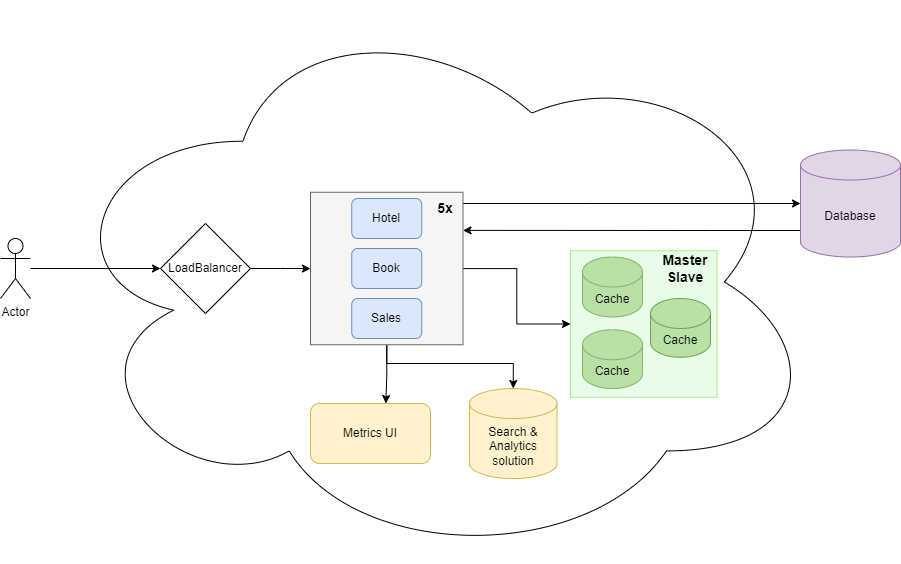

The diagram above was exported from draw.io. Its source (the exported page's mxGraphModel, read from the mxfile embedded in the PNG):
<mxGraphModel dx="1329" dy="894" grid="1" gridSize="10" guides="1" tooltips="1" connect="1" arrows="1" fold="1" page="1" pageScale="1" pageWidth="291" pageHeight="413" math="0" shadow="0">
  <root>
    <mxCell id="0" />
    <mxCell id="1" parent="0" />
    <mxCell id="famYfg0TE_TwGwpyJ_0P-1" value="" style="ellipse;shape=cloud;whiteSpace=wrap;html=1;" vertex="1" parent="1">
      <mxGeometry x="-70" y="-93" width="770" height="563" as="geometry" />
    </mxCell>
    <mxCell id="famYfg0TE_TwGwpyJ_0P-2" style="edgeStyle=orthogonalEdgeStyle;rounded=0;orthogonalLoop=1;jettySize=auto;html=1;entryX=1;entryY=0.25;entryDx=0;entryDy=0;" edge="1" parent="1" source="famYfg0TE_TwGwpyJ_0P-3" target="famYfg0TE_TwGwpyJ_0P-10">
      <mxGeometry relative="1" as="geometry">
        <Array as="points">
          <mxPoint x="590" y="137" />
          <mxPoint x="590" y="137" />
        </Array>
      </mxGeometry>
    </mxCell>
    <mxCell id="famYfg0TE_TwGwpyJ_0P-3" value="Database" style="shape=cylinder3;whiteSpace=wrap;html=1;boundedLbl=1;backgroundOutline=1;size=15;fillColor=#e1d5e7;strokeColor=#9673a6;" vertex="1" parent="1">
      <mxGeometry x="680" y="56.5" width="100" height="107" as="geometry" />
    </mxCell>
    <mxCell id="famYfg0TE_TwGwpyJ_0P-4" style="edgeStyle=orthogonalEdgeStyle;rounded=0;orthogonalLoop=1;jettySize=auto;html=1;" edge="1" parent="1" source="famYfg0TE_TwGwpyJ_0P-5" target="famYfg0TE_TwGwpyJ_0P-15">
      <mxGeometry relative="1" as="geometry" />
    </mxCell>
    <mxCell id="famYfg0TE_TwGwpyJ_0P-5" value="Actor" style="shape=umlActor;verticalLabelPosition=bottom;verticalAlign=top;html=1;outlineConnect=0;" vertex="1" parent="1">
      <mxGeometry x="-120" y="145" width="30" height="60" as="geometry" />
    </mxCell>
    <mxCell id="famYfg0TE_TwGwpyJ_0P-7" style="edgeStyle=orthogonalEdgeStyle;rounded=0;orthogonalLoop=1;jettySize=auto;html=1;entryX=0;entryY=0.5;entryDx=0;entryDy=0;entryPerimeter=0;" edge="1" parent="1" source="famYfg0TE_TwGwpyJ_0P-10" target="famYfg0TE_TwGwpyJ_0P-3">
      <mxGeometry relative="1" as="geometry">
        <Array as="points">
          <mxPoint x="470" y="110" />
          <mxPoint x="470" y="110" />
        </Array>
      </mxGeometry>
    </mxCell>
    <mxCell id="famYfg0TE_TwGwpyJ_0P-9" style="edgeStyle=orthogonalEdgeStyle;rounded=0;orthogonalLoop=1;jettySize=auto;html=1;entryX=0.628;entryY=0;entryDx=0;entryDy=0;entryPerimeter=0;fontSize=14;" edge="1" parent="1" source="famYfg0TE_TwGwpyJ_0P-10" target="famYfg0TE_TwGwpyJ_0P-18">
      <mxGeometry relative="1" as="geometry" />
    </mxCell>
    <mxCell id="famYfg0TE_TwGwpyJ_0P-20" style="edgeStyle=orthogonalEdgeStyle;rounded=0;orthogonalLoop=1;jettySize=auto;html=1;entryX=0.5;entryY=0;entryDx=0;entryDy=0;entryPerimeter=0;fontSize=14;" edge="1" parent="1" source="famYfg0TE_TwGwpyJ_0P-10" target="famYfg0TE_TwGwpyJ_0P-17">
      <mxGeometry relative="1" as="geometry">
        <Array as="points">
          <mxPoint x="266" y="270" />
          <mxPoint x="393" y="270" />
        </Array>
      </mxGeometry>
    </mxCell>
    <mxCell id="famYfg0TE_TwGwpyJ_0P-24" style="edgeStyle=orthogonalEdgeStyle;rounded=0;orthogonalLoop=1;jettySize=auto;html=1;entryX=0;entryY=0.5;entryDx=0;entryDy=0;fontSize=14;" edge="1" parent="1" source="famYfg0TE_TwGwpyJ_0P-10" target="famYfg0TE_TwGwpyJ_0P-23">
      <mxGeometry relative="1" as="geometry" />
    </mxCell>
    <mxCell id="famYfg0TE_TwGwpyJ_0P-10" value="" style="whiteSpace=wrap;html=1;aspect=fixed;fillColor=#f5f5f5;fontColor=#333333;strokeColor=#666666;" vertex="1" parent="1">
      <mxGeometry x="190" y="98.75" width="152.5" height="152.5" as="geometry" />
    </mxCell>
    <mxCell id="famYfg0TE_TwGwpyJ_0P-11" value="Hotel" style="rounded=1;whiteSpace=wrap;html=1;fillColor=#dae8fc;strokeColor=#6c8ebf;" vertex="1" parent="1">
      <mxGeometry x="231.25" y="105" width="70" height="40" as="geometry" />
    </mxCell>
    <mxCell id="famYfg0TE_TwGwpyJ_0P-12" value="Book" style="rounded=1;whiteSpace=wrap;html=1;fillColor=#dae8fc;strokeColor=#6c8ebf;" vertex="1" parent="1">
      <mxGeometry x="231.25" y="155" width="70" height="40" as="geometry" />
    </mxCell>
    <mxCell id="famYfg0TE_TwGwpyJ_0P-13" value="Sales" style="rounded=1;whiteSpace=wrap;html=1;fillColor=#dae8fc;strokeColor=#6c8ebf;" vertex="1" parent="1">
      <mxGeometry x="231.25" y="205" width="70" height="40" as="geometry" />
    </mxCell>
    <mxCell id="famYfg0TE_TwGwpyJ_0P-14" style="edgeStyle=orthogonalEdgeStyle;rounded=0;orthogonalLoop=1;jettySize=auto;html=1;" edge="1" parent="1" source="famYfg0TE_TwGwpyJ_0P-15" target="famYfg0TE_TwGwpyJ_0P-10">
      <mxGeometry relative="1" as="geometry" />
    </mxCell>
    <mxCell id="famYfg0TE_TwGwpyJ_0P-23" value="" style="whiteSpace=wrap;html=1;aspect=fixed;fontSize=14;fillColor=#E8FCE7;strokeColor=#ACED87;" vertex="1" parent="1">
      <mxGeometry x="450" y="157.25" width="146.5" height="146.5" as="geometry" />
    </mxCell>
    <mxCell id="famYfg0TE_TwGwpyJ_0P-15" value="LoadBalancer" style="rhombus;whiteSpace=wrap;html=1;" vertex="1" parent="1">
      <mxGeometry x="40" y="130" width="90" height="90" as="geometry" />
    </mxCell>
    <mxCell id="famYfg0TE_TwGwpyJ_0P-16" value="Cache" style="shape=cylinder3;whiteSpace=wrap;html=1;boundedLbl=1;backgroundOutline=1;size=15;fillColor=#B9E0A5;strokeColor=#82b366;" vertex="1" parent="1">
      <mxGeometry x="462" y="163.5" width="60" height="60" as="geometry" />
    </mxCell>
    <mxCell id="famYfg0TE_TwGwpyJ_0P-17" value="Search &amp;amp; Analytics solution" style="shape=cylinder3;whiteSpace=wrap;html=1;boundedLbl=1;backgroundOutline=1;size=15;fillColor=#fff2cc;strokeColor=#d6b656;" vertex="1" parent="1">
      <mxGeometry x="349" y="295" width="87.5" height="90" as="geometry" />
    </mxCell>
    <mxCell id="famYfg0TE_TwGwpyJ_0P-18" value="Metrics UI" style="rounded=1;whiteSpace=wrap;html=1;fillColor=#fff2cc;strokeColor=#d6b656;" vertex="1" parent="1">
      <mxGeometry x="190" y="310" width="120" height="60" as="geometry" />
    </mxCell>
    <mxCell id="famYfg0TE_TwGwpyJ_0P-19" value="&lt;b&gt;&lt;font style=&quot;font-size: 14px;&quot;&gt;5x&lt;/font&gt;&lt;/b&gt;" style="text;html=1;strokeColor=none;fillColor=none;align=center;verticalAlign=middle;whiteSpace=wrap;rounded=0;" vertex="1" parent="1">
      <mxGeometry x="310" y="100" width="30" height="30" as="geometry" />
    </mxCell>
    <mxCell id="famYfg0TE_TwGwpyJ_0P-21" value="Cache" style="shape=cylinder3;whiteSpace=wrap;html=1;boundedLbl=1;backgroundOutline=1;size=15;fillColor=#B9E0A5;strokeColor=#82b366;" vertex="1" parent="1">
      <mxGeometry x="462" y="236.25" width="60" height="58.75" as="geometry" />
    </mxCell>
    <mxCell id="famYfg0TE_TwGwpyJ_0P-22" value="Cache" style="shape=cylinder3;whiteSpace=wrap;html=1;boundedLbl=1;backgroundOutline=1;size=15;fillColor=#B9E0A5;strokeColor=#739E5A;" vertex="1" parent="1">
      <mxGeometry x="530" y="205" width="60" height="58.75" as="geometry" />
    </mxCell>
    <mxCell id="famYfg0TE_TwGwpyJ_0P-25" value="&lt;b&gt;&lt;font style=&quot;font-size: 14px;&quot;&gt;Master&lt;br&gt;Slave&lt;/font&gt;&lt;/b&gt;" style="text;html=1;strokeColor=none;fillColor=none;align=center;verticalAlign=middle;whiteSpace=wrap;rounded=0;" vertex="1" parent="1">
      <mxGeometry x="530" y="160" width="70" height="30" as="geometry" />
    </mxCell>
  </root>
</mxGraphModel>